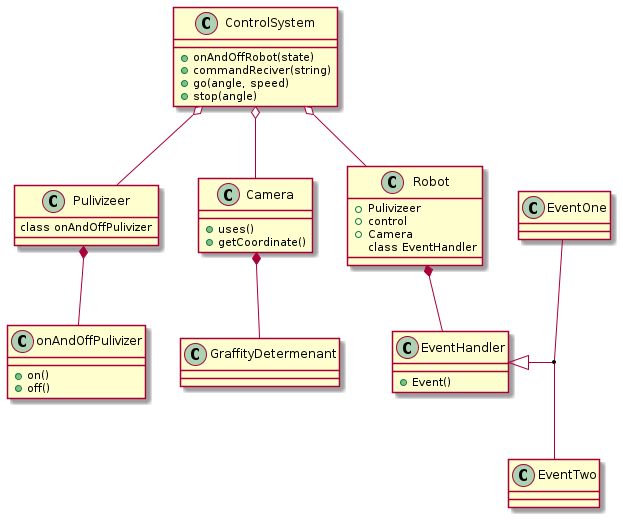

The diagram above was rendered by PlantUML. Its source (embedded in the PNG):
@startuml : Class diagram 
class Pulivizeer {
    class onAndOffPulivizer
}
class onAndOffPulivizer{
    +on()
    +off()
}
class Camera{
    +uses()
    +getCoordinate()
}
class ControlSystem{
    +onAndOffRobot(state)
    +commandReciver(string)
    +go(angle, speed)
    +stop(angle)
}
class GraffityDetermenant{}
class Robot{
    +Pulivizeer
    +control
    +Camera
    class EventHandler
}
class EventHandler{
    +Event()
}
class EventOne{}
class EventTwo{}

EventHandler<|---(EventOne, EventTwo)
Robot *-- EventHandler
Pulivizeer *-- onAndOffPulivizer
Camera *-- GraffityDetermenant
ControlSystem o-- Robot
ControlSystem o-- Camera
ControlSystem o-- Pulivizeer
@enduml